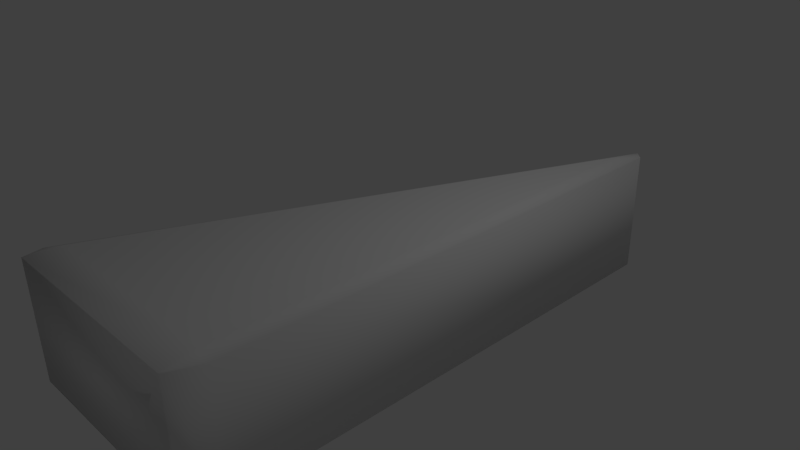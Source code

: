 # Source: Triangle.blend  (saved by Blender 2.68.0; exported with 4.5.12 LTS)
import bpy
from mathutils import Matrix  # noqa: F401  (used for matrix-valued properties, if any)

bpy.ops.wm.read_factory_settings(use_empty=True)
scene = bpy.context.scene
scene.name = 'Scene'

# ---- collections
col_collection_1 = bpy.data.collections.new('Collection 1'); scene.collection.children.link(col_collection_1)

# ---- materials (node trees are filled in below, after node groups)
mat_material = bpy.data.materials.new('Material')
mat_material.alpha_threshold = 0.0
mat_material.use_transparent_shadow = False
mat_material.roughness = 0.5
mat_material.line_color = (0.0, 0.0, 0.0, 1.0)

# ---- material node trees

# ---- world
world_world = bpy.data.worlds.new('World'); scene.world = world_world
world_world.color = (0.05088, 0.05088, 0.05088)
world_world.use_sun_shadow = False
world_world.sun_shadow_jitter_overblur = 0.0
world_world.cycles.sampling_method = 'MANUAL'
world_world.cycles.sample_map_resolution = 256

# ---- cameras
cam_camera = bpy.data.cameras.new('Camera')
cam_camera.clip_end = 100.0
cam_camera.lens = 35.0
cam_camera.sensor_width = 32.0
cam_camera.sensor_height = 18.0
cam_camera.ortho_scale = 7.314
cam_camera.dof.focus_distance = 0.0
cam_camera.dof.aperture_fstop = 128.0

# ---- lights
light_lamp = bpy.data.lights.new('Lamp', 'POINT')
light_lamp.transmission_factor = 0.0
light_lamp.cutoff_distance = 30.0
light_lamp.energy = 100.0
light_lamp.shadow_buffer_clip_start = 1.001
light_lamp.shadow_soft_size = 0.1
light_lamp.shadow_maximum_resolution = 0.006
light_lamp.use_absolute_resolution = True
light_lamp.cycles.use_multiple_importance_sampling = False

# ---- meshes
me_cube = bpy.data.meshes.new('Cube')
me_cube.from_pydata([(1.0, 1.0, -1.0), (1.0, -1.0, -1.0), (-1.0, -1.0, -1.0), (1.0, 1.0, 1.0), (1.0, -1.0, 1.0), (-1.0, -1.0, 1.0)], [], [(2, 0, 1), (0, 3, 4, 1), (1, 4, 5, 2), (3, 5, 4), (0, 2, 5, 3)])
me_cube.polygons.foreach_set('use_smooth', [True] * 5)
me_cube.materials.append(mat_material)
me_cube.use_remesh_preserve_volume = False
me_cube.use_remesh_preserve_attributes = False
me_cube.use_mirror_vertex_groups = False
me_cube.update()

# ---- objects
ob_cube = bpy.data.objects.new('Cube', me_cube)
ob_lamp = bpy.data.objects.new('Lamp', light_lamp)
ob_camera = bpy.data.objects.new('Camera', cam_camera)

# ---- transforms, parenting, visibility, modifiers, constraints
ob_cube.location = (0.0, 0.0, 0.0)
ob_cube.scale = (1.641, 3.801, 0.9196)
ob_cube.lock_rotations_4d = False
ob_cube.empty_display_type = 'ARROWS'
ob_cube.lineart.crease_threshold = 0.0
_m = ob_cube.modifiers.new('Bevel', 'BEVEL')
_m.limit_method = 'NONE'
_m.spread = 0.0
ob_lamp.location = (4.076, 1.005, 5.904)
ob_lamp.rotation_euler = (0.6503, 0.05522, 1.866)
ob_lamp.lock_rotations_4d = False
ob_lamp.empty_display_type = 'ARROWS'
ob_lamp.color = (0.0, 0.0, 0.0, 0.0)
ob_lamp.lineart.crease_threshold = 0.0
ob_camera.location = (7.481, -6.508, 5.344)
ob_camera.rotation_euler = (1.109, 0.01082, 0.8149)
ob_camera.lock_rotations_4d = False
ob_camera.empty_display_type = 'ARROWS'
ob_camera.color = (0.0, 0.0, 0.0, 0.0)
ob_camera.display_type = 'WIRE'
ob_camera.lineart.crease_threshold = 0.0

# ---- collection membership
col_collection_1.objects.link(ob_cube)
col_collection_1.objects.link(ob_lamp)
col_collection_1.objects.link(ob_camera)

# ---- scene / render settings (as saved in the file)
scene.camera = ob_camera
scene.frame_start = 1; scene.frame_end = 250; scene.frame_set(1)
scene.render.engine = 'BLENDER_EEVEE_NEXT'
scene.render.image_settings.color_mode = 'RGB'
scene.render.image_settings.compression = 90
scene.render.resolution_percentage = 50
scene.render.dither_intensity = 0.0
scene.cycles.use_denoising = False
scene.cycles.samples = 10
scene.cycles.sampling_pattern = 'TABULATED_SOBOL'
scene.cycles.light_sampling_threshold = 0.0
scene.cycles.use_adaptive_sampling = False
scene.cycles.use_light_tree = False
scene.cycles.blur_glossy = 0.0
scene.cycles.volume_bounces = 1
scene.cycles.pixel_filter_type = 'GAUSSIAN'
scene.cycles.sample_clamp_indirect = 0.0
scene.view_settings.view_transform = 'Standard'
bpy.context.view_layer.update()
